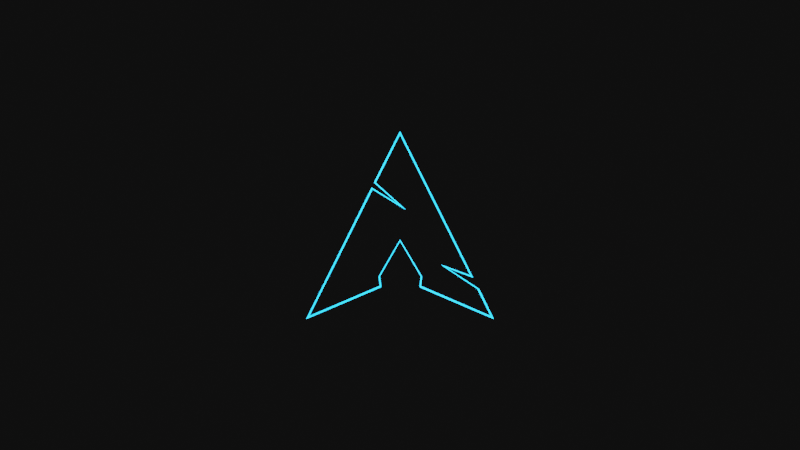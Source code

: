 # Source: arch.blend  (saved by Blender 2.93.20; exported with 4.5.12 LTS)
import bpy
from mathutils import Matrix  # noqa: F401  (used for matrix-valued properties, if any)

bpy.ops.wm.read_factory_settings(use_empty=True)
scene = bpy.context.scene
scene.name = 'Scene'

# ---- materials (node trees are filled in below, after node groups)
mat_arch_color = bpy.data.materials.new('arch_color')
mat_arch_color.use_transparent_shadow = False

# ---- node groups
ng_auto_smooth = bpy.data.node_groups.new('Auto Smooth', 'GeometryNodeTree')
_s = ng_auto_smooth.interface.new_socket(name='Geometry', in_out='OUTPUT', socket_type='NodeSocketGeometry')
_s = ng_auto_smooth.interface.new_socket(name='Geometry', in_out='INPUT', socket_type='NodeSocketGeometry')
_s = ng_auto_smooth.interface.new_socket(name='Angle', in_out='INPUT', socket_type='NodeSocketFloat')
_s.subtype = 'ANGLE'
_s.min_value = 0.0
_s.max_value = 3.142
ng_auto_smooth.is_modifier = True
_N = ng_auto_smooth.nodes; _L = ng_auto_smooth.links
n0 = _N.new('NodeGroupOutput'); n0.name = 'Group Output'; n0.location = (480, -100)
n1 = _N.new('NodeGroupInput'); n1.name = 'Group Input'; n1.location = (-420, -300)
n2 = _N.new('NodeGroupInput'); n2.name = 'Group Input.001'; n2.location = (-60, -100)
n3 = _N.new('GeometryNodeSetShadeSmooth'); n3.name = 'Set Shade Smooth'; n3.location = (120, -100)
n3.domain = 'EDGE'
n4 = _N.new('GeometryNodeSetShadeSmooth'); n4.name = 'Set Shade Smooth.001'; n4.location = (300, -100)
n5 = _N.new('GeometryNodeInputMeshEdgeAngle'); n5.name = 'Edge Angle'; n5.location = (-420, -220)
n6 = _N.new('GeometryNodeInputEdgeSmooth'); n6.name = 'Is Edge Smooth'; n6.location = (-60, -160)
n7 = _N.new('GeometryNodeInputShadeSmooth'); n7.name = 'Is Face Smooth'; n7.location = (-240, -340)
n8 = _N.new('FunctionNodeBooleanMath'); n8.name = 'Boolean Math'; n8.location = (-60, -220)
n9 = _N.new('FunctionNodeCompare'); n9.name = 'Compare'; n9.location = (-240, -180)
n9.operation = 'LESS_EQUAL'
_L.new(n5.outputs[0], n9.inputs[0])
_L.new(n4.outputs[0], n0.inputs[0])
_L.new(n1.outputs[1], n9.inputs[1])
_L.new(n9.outputs[0], n8.inputs[0])
_L.new(n7.outputs[0], n8.inputs[1])
_L.new(n2.outputs[0], n3.inputs[0])
_L.new(n6.outputs[0], n3.inputs[1])
_L.new(n3.outputs[0], n4.inputs[0])
_L.new(n8.outputs[0], n3.inputs[2])
n0.is_active_output = True

# ---- material node trees
mat_arch_color.use_nodes = True; mat_arch_color.node_tree.nodes.clear()
_N = mat_arch_color.node_tree.nodes; _L = mat_arch_color.node_tree.links
n0 = _N.new('ShaderNodeOutputMaterial'); n0.name = 'Material Output'; n0.location = (300, 300)
n1 = _N.new('ShaderNodeRGB'); n1.name = 'RGB'; n1.location = (-500, 300)
n1.outputs[0].default_value = (0.008568, 0.2918, 0.6376, 1.0)
n2 = _N.new('ShaderNodeBsdfPrincipled'); n2.name = 'Principled BSDF'; n2.location = (10, 300)
n2.distribution = 'GGX'
n2.subsurface_method = 'BURLEY'
n2.inputs[0].default_value = (0.0, 0.0, 0.0, 1.0)
n2.inputs[3].default_value = 1.45
n2.inputs[28].default_value = 10.0
_L.new(n2.outputs[0], n0.inputs[0])
_L.new(n1.outputs[0], n2.inputs[27])
n0.is_active_output = True

# ---- world
world_world = bpy.data.worlds.new('World'); scene.world = world_world
world_world.use_nodes = True; world_world.node_tree.nodes.clear()
_N = world_world.node_tree.nodes; _L = world_world.node_tree.links
n0 = _N.new('ShaderNodeOutputWorld'); n0.name = 'World Output'; n0.location = (300, 300)
n1 = _N.new('ShaderNodeBackground'); n1.name = 'Background'; n1.location = (10, 300)
n1.inputs[0].default_value = (0.004777, 0.004777, 0.004777, 1.0)
_L.new(n1.outputs[0], n0.inputs[0])
n0.is_active_output = True
world_world.color = (0.05088, 0.05088, 0.05088)
world_world.use_sun_shadow = False
world_world.sun_shadow_jitter_overblur = 0.0

# ---- cameras
cam_camera = bpy.data.cameras.new('Camera')

# ---- meshes
me_arch_logo = bpy.data.meshes.new('arch-logo')
me_arch_logo.from_pydata([(0.2428, -0.2243, 0.05768), (0.4224, -0.3434, 0.05768), (0.5, -0.5, 0.05768), (0.1152, -0.2768, 0.05768), (-0.1509, 0.1993, 0.05768), (0.007285, 0.1016, 0.05768), (-0.1364, 0.2298, 0.05768), (0.0003314, -0.08332, -0.05768), (-0.1116, -0.2766, -0.05768), (-0.5, -0.5, -0.05768), (-0.1509, 0.1993, -0.05768), (0.3889, -0.2785, -0.05768), (0.3889, -0.2785, 0.05768), (0.2428, -0.2243, -0.05768), (0.4224, -0.3434, -0.05768), (0.5, -0.5, -0.05768), (0.1088, -0.3313, -0.05768), (0.1088, -0.3313, 0.05768), (0.1152, -0.2768, -0.05768), (0.0003314, -0.08332, 0.05768), (-0.1116, -0.2766, 0.05768), (-0.1041, -0.3306, -0.05768), (-0.1041, -0.3306, 0.05768), (-0.5, -0.5, 0.05768), (0.007285, 0.1016, -0.05768), (-0.1364, 0.2298, -0.05768), (-4.885e-05, 0.5, -0.05768), (-4.885e-05, 0.5, 0.05768)], [], [(23, 22, 20, 19, 3, 17, 2, 1, 0, 12, 27, 6, 5, 4), (12, 0, 13, 11), (0, 1, 14, 13), (1, 2, 15, 14), (2, 17, 16, 15), (17, 3, 18, 16), (3, 19, 7, 18), (20, 22, 21, 8), (22, 23, 9, 21), (23, 4, 10, 9), (4, 5, 24, 10), (5, 6, 25, 24), (6, 27, 26, 25), (27, 12, 11, 26), (13, 14, 15, 16, 18, 7, 8, 21, 9, 10, 24, 25, 26, 11), (19, 20, 8, 7)])
me_arch_logo.polygons.foreach_set('use_smooth', [True] * 16)
_k = set([(0, 1), (0, 12), (0, 13), (1, 2), (1, 14), (2, 15), (2, 17), (3, 17), (3, 18), (3, 19), (4, 5), (4, 10), (4, 23), (5, 6), (5, 24), (6, 25), (6, 27), (7, 8), (7, 18), (7, 19), (8, 20), (8, 21), (9, 10), (9, 21), (9, 23), (10, 24), (11, 12), (11, 13), (11, 26), (12, 27), (13, 14), (14, 15), (15, 16), (16, 17), (16, 18), (19, 20), (20, 22), (21, 22), (22, 23), (24, 25), (25, 26), (26, 27)])
me_arch_logo.attributes.new('sharp_edge', 'BOOLEAN', 'EDGE').data.foreach_set('value', [ (min(e.vertices), max(e.vertices)) in _k for e in me_arch_logo.edges])
_k = {(6, 27): 1.0, (5, 6): 1.0, (4, 23): 1.0, (3, 19): 1.0, (4, 5): 1.0, (0, 12): 1.0, (19, 20): 1.0, (3, 17): 1.0, (2, 17): 1.0, (11, 26): 1.0, (10, 24): 1.0, (7, 18): 1.0, (0, 1): 1.0, (9, 21): 1.0, (8, 21): 1.0, (1, 2): 1.0, (0, 13): 1.0, (1, 14): 1.0, (2, 15): 1.0, (3, 18): 1.0, (9, 10): 1.0, (7, 19): 1.0, (8, 20): 1.0, (9, 23): 1.0, (4, 10): 1.0, (5, 24): 1.0, (6, 25): 1.0, (26, 27): 1.0, (7, 8): 1.0, (11, 12): 1.0, (11, 13): 1.0, (13, 14): 1.0, (14, 15): 1.0, (16, 17): 1.0, (15, 16): 1.0, (16, 18): 1.0, (20, 22): 1.0, (21, 22): 1.0, (22, 23): 1.0, (24, 25): 1.0, (25, 26): 1.0, (12, 27): 1.0}
me_arch_logo.attributes.new('crease_edge', 'FLOAT', 'EDGE').data.foreach_set('value', [_k.get((min(e.vertices), max(e.vertices)), 0.0) for e in me_arch_logo.edges])
_uv = me_arch_logo.uv_layers.new(name='UVMap')
_uv.uv.foreach_set('vector', [0.6667, 0.0, 0.6, 0.0, 0.5333, 0.0, 0.4, 0.0, 0.3333, 0.0, 0.2667, 0.0, 0.2, 0.0, 0.1333, 0.0, 0.06667, 0.0, 0.0, 0.0, 0.9333, 0.0, 0.8667, 0.0, 0.8, 0.0, 0.7333, 0.0, 0.0, 1.0, 0.0625, 1.0, 0.0625, 0.0, 0.0, 0.0, 0.0625, 1.0, 0.125, 1.0, 0.125, 0.0, 0.0625, 0.0, 0.125, 1.0, 0.1875, 1.0, 0.1875, 0.0, 0.125, 0.0, 0.1875, 1.0, 0.25, 1.0, 0.25, 0.0, 0.1875, 0.0, 0.25, 1.0, 0.3125, 1.0, 0.3125, 0.0, 0.25, 0.0, 0.3125, 1.0, 0.375, 1.0, 0.375, 0.0, 0.3125, 0.0, 0.5, 1.0, 0.5625, 1.0, 0.5625, 0.0, 0.5, 0.0, 0.5625, 1.0, 0.625, 1.0, 0.625, 0.0, 0.5625, 0.0, 0.625, 1.0, 0.6875, 1.0, 0.6875, 0.0, 0.625, 0.0, 0.6875, 1.0, 0.75, 1.0, 0.75, 0.0, 0.6875, 0.0, 0.75, 1.0, 0.8125, 1.0, 0.8125, 0.0, 0.75, 0.0, 0.8125, 1.0, 0.875, 1.0, 0.875, 0.0, 0.8125, 0.0, 0.9375, 1.0, 1.0, 1.0, 1.0, 0.0, 0.9375, 0.0, 0.06667, 0.0, 0.1333, 0.0, 0.2, 0.0, 0.2667, 0.0, 0.3333, 0.0, 0.4, 0.0, 0.5333, 0.0, 0.6, 0.0, 0.6667, 0.0, 0.7333, 0.0, 0.8, 0.0, 0.8667, 0.0, 1.0, 0.0, 0.0, 0.0, 0.375, 1.0, 0.5, 1.0, 0.5, 0.0, 0.375, 0.0])
me_arch_logo.materials.append(mat_arch_color)
me_arch_logo.use_remesh_fix_poles = True
me_arch_logo.use_remesh_preserve_attributes = False
me_arch_logo.update()

# ---- objects
ob_camera = bpy.data.objects.new('Camera', cam_camera)
ob_arch_logo = bpy.data.objects.new('arch-logo', me_arch_logo)

# ---- transforms, parenting, visibility, modifiers, constraints
ob_camera.location = (0.0, -6.0, 0.0)
ob_camera.rotation_euler = (1.571, -0.0, -0.0)
ob_camera.lock_location = (True, False, True)
ob_arch_logo.location = (0.0, 0.0, 0.0)
ob_arch_logo.rotation_euler = (1.571, 2.22e-16, 2.22e-16)
_m = ob_arch_logo.modifiers.new('Wireframe', 'WIREFRAME')
_m.thickness = 0.005
_m = ob_arch_logo.modifiers.new('Auto Smooth', 'NODES')
_m.node_group = ng_auto_smooth
_gi = [s.identifier for s in ng_auto_smooth.interface.items_tree if s.item_type == 'SOCKET' and s.in_out == 'INPUT']
_m[_gi[1]] = 1.047  # Angle

# ---- collection membership
scene.collection.objects.link(ob_camera)
scene.collection.objects.link(ob_arch_logo)

# ---- scene / render settings (as saved in the file)
scene.camera = ob_camera
scene.frame_start = 1; scene.frame_end = 180; scene.frame_set(1)
scene.render.engine = 'BLENDER_EEVEE_NEXT'
scene.render.image_settings.color_mode = 'RGB'
scene.render.image_settings.color_depth = '16'
scene.render.image_settings.compression = 0
scene.render.fps = 60
scene.render.use_overwrite = False
scene.cycles.use_denoising = False
scene.cycles.samples = 128
scene.cycles.sampling_pattern = 'TABULATED_SOBOL'
scene.cycles.use_adaptive_sampling = False
scene.cycles.use_light_tree = False
scene.view_settings.view_transform = 'Filmic'
bpy.context.view_layer.update()

# ---- added for rendering (the .blend has no usable light): sun
light_auto_sun = bpy.data.lights.new('AutoSun', 'SUN')
light_auto_sun.energy = 3.0
light_auto_sun.angle = 0.0523599
ob_auto_sun = bpy.data.objects.new('AutoSun', light_auto_sun)
scene.collection.objects.link(ob_auto_sun)
ob_auto_sun.rotation_euler = (0.872665, 0.174533, 0.523599)
bpy.context.view_layer.update()
